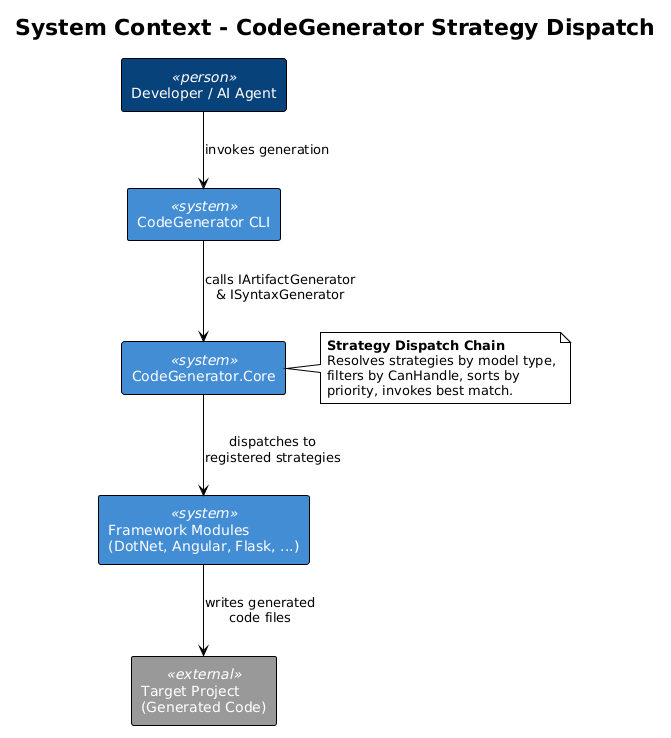

The diagram above was rendered by PlantUML. Its source (embedded in the PNG):
@startuml
!theme plain

title System Context - CodeGenerator Strategy Dispatch

skinparam rectangle {
    BackgroundColor<<system>> #438DD5
    FontColor<<system>> white
    BackgroundColor<<external>> #999999
    FontColor<<external>> white
    BackgroundColor<<person>> #08427B
    FontColor<<person>> white
}

rectangle "Developer / AI Agent" <<person>> as user
rectangle "CodeGenerator CLI" <<system>> as cli
rectangle "CodeGenerator.Core" <<system>> as core
rectangle "Framework Modules\n(DotNet, Angular, Flask, ...)" <<system>> as frameworks
rectangle "Target Project\n(Generated Code)" <<external>> as target

user --> cli : invokes generation
cli --> core : calls IArtifactGenerator\n& ISyntaxGenerator
core --> frameworks : dispatches to\nregistered strategies
frameworks --> target : writes generated\ncode files

note right of core
  **Strategy Dispatch Chain**
  Resolves strategies by model type,
  filters by CanHandle, sorts by
  priority, invokes best match.
end note
@enduml